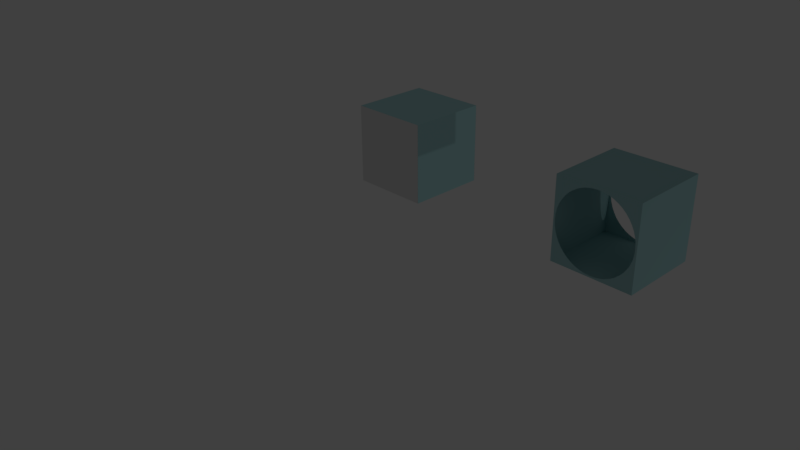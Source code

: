 # Source: untitled.blend  (saved by Blender 2.77.0; exported with 4.5.12 LTS)
import bpy
from mathutils import Matrix  # noqa: F401  (used for matrix-valued properties, if any)

bpy.ops.wm.read_factory_settings(use_empty=True)
scene = bpy.context.scene
scene.name = 'Scene'

# ---- collections
col_collection_1 = bpy.data.collections.new('Collection 1'); scene.collection.children.link(col_collection_1)

# ---- materials (node trees are filled in below, after node groups)
mat_material_004 = bpy.data.materials.new('Material.004')
mat_material_004.alpha_threshold = 0.0
mat_material_004.use_transparent_shadow = False
mat_material_004.diffuse_color = (0.3729, 0.6217, 0.64, 1.0)
mat_material_004.specular_color = (0.5, 0.5, 0.5)
mat_material_004.roughness = 0.5
mat_material_004.specular_intensity = 1.0
mat_material_003 = bpy.data.materials.new('Material.003')
mat_material_003.alpha_threshold = 0.0
mat_material_003.use_transparent_shadow = False
mat_material_003.preview_render_type = 'FLAT'
mat_material_003.roughness = 0.5
mat_material_001 = bpy.data.materials.new('Material.001')
mat_material_001.alpha_threshold = 0.0
mat_material_001.use_transparent_shadow = False
mat_material_001.diffuse_color = (0.466, 0.777, 0.8, 1.0)
mat_material_001.roughness = 0.5
mat_material = bpy.data.materials.new('Material')
mat_material.alpha_threshold = 0.0
mat_material.use_transparent_shadow = False
mat_material.diffuse_color = (0.4661, 0.7771, 0.8, 1.0)
mat_material.roughness = 0.5
mat_material_002 = bpy.data.materials.new('Material.002')
mat_material_002.alpha_threshold = 0.0
mat_material_002.use_transparent_shadow = False
mat_material_002.roughness = 0.5

# ---- material node trees

# ---- world
world_world = bpy.data.worlds.new('World'); scene.world = world_world
world_world.color = (0.05088, 0.05088, 0.05088)
world_world.use_sun_shadow = False
world_world.sun_shadow_jitter_overblur = 0.0
world_world.cycles.sampling_method = 'MANUAL'

# ---- cameras
cam_camera = bpy.data.cameras.new('Camera')
cam_camera.clip_end = 100.0
cam_camera.lens = 35.0
cam_camera.sensor_width = 32.0
cam_camera.sensor_height = 18.0
cam_camera.ortho_scale = 7.314
cam_camera.dof.focus_distance = 0.0
cam_camera.dof.aperture_fstop = 128.0

# ---- lights
light_lamp = bpy.data.lights.new('Lamp', 'POINT')
light_lamp.transmission_factor = 0.0
light_lamp.cutoff_distance = 30.0
light_lamp.energy = 100.0
light_lamp.shadow_buffer_clip_start = 1.001
light_lamp.shadow_soft_size = 0.1
light_lamp.shadow_maximum_resolution = 0.006
light_lamp.use_absolute_resolution = True

# ---- meshes
me_cube_001 = bpy.data.meshes.new('Cube.001')
me_cube_001.from_pydata([(2.5, 0.5, -0.5), (2.5, -0.5, 0.5), (2.5, 0.5, 0.5), (3.5, 0.5, -0.5), (3.0, 0.48, -0.5), (3.5, 0.5, 0.5), (3.5, -0.5, -0.5), (3.0, 0.48, 0.5), (2.5, -0.5, -0.5), (3.5, -0.5, 0.5), (3.0, -0.48, -0.5), (3.065, -0.4756, -0.5), (3.0, -0.48, 0.5), (2.935, -0.4756, 0.5), (3.48, -8e-06, -0.5), (3.476, 0.06511, -0.5), (2.52, -9e-06, -0.5), (2.524, 0.06511, -0.5), (3.463, 0.1276, -0.5), (3.442, 0.1868, -0.5), (2.537, 0.1276, -0.5), (2.558, 0.1868, -0.5), (3.414, 0.2422, -0.5), (3.38, 0.2933, -0.5), (2.586, 0.2422, -0.5), (2.62, 0.2933, -0.5), (3.339, 0.3394, -0.5), (3.293, 0.38, -0.5), (2.661, 0.3394, -0.5), (2.707, 0.38, -0.5), (3.242, 0.4144, -0.5), (3.187, 0.4423, -0.5), (2.758, 0.4144, -0.5), (2.813, 0.4423, -0.5), (3.128, 0.4628, -0.5), (3.065, 0.4756, -0.5), (2.872, 0.4628, -0.5), (2.935, 0.4756, -0.5), (2.52, -1e-06, 0.5), (2.524, 0.06511, 0.5), (3.48, -2e-06, 0.5), (3.476, 0.06511, 0.5), (2.537, 0.1276, 0.5), (2.558, 0.1868, 0.5), (3.463, 0.1276, 0.5), (3.442, 0.1868, 0.5), (2.586, 0.2422, 0.5), (2.62, 0.2933, 0.5), (3.414, 0.2422, 0.5), (3.38, 0.2933, 0.5), (2.661, 0.3394, 0.5), (2.707, 0.38, 0.5), (3.339, 0.3394, 0.5), (3.293, 0.38, 0.5), (2.758, 0.4144, 0.5), (2.813, 0.4423, 0.5), (3.242, 0.4144, 0.5), (3.187, 0.4423, 0.5), (2.872, 0.4628, 0.5), (2.935, 0.4756, 0.5), (3.128, 0.4628, 0.5), (3.065, 0.4756, 0.5), (2.524, -0.06513, -0.5), (2.537, -0.1276, -0.5), (3.476, -0.06512, -0.5), (3.463, -0.1276, -0.5), (2.558, -0.1868, -0.5), (2.586, -0.2422, -0.5), (3.442, -0.1868, -0.5), (3.414, -0.2422, -0.5), (2.62, -0.2933, -0.5), (2.661, -0.3394, -0.5), (3.38, -0.2933, -0.5), (3.339, -0.3394, -0.5), (2.707, -0.38, -0.5), (2.758, -0.4145, -0.5), (3.293, -0.38, -0.5), (3.242, -0.4145, -0.5), (2.813, -0.4423, -0.5), (2.872, -0.4629, -0.5), (3.187, -0.4423, -0.5), (3.128, -0.4629, -0.5), (2.935, -0.4756, -0.5), (3.476, -0.06512, 0.5), (3.463, -0.1276, 0.5), (2.524, -0.06512, 0.5), (2.537, -0.1276, 0.5), (3.442, -0.1868, 0.5), (3.414, -0.2422, 0.5), (2.558, -0.1868, 0.5), (2.586, -0.2422, 0.5), (3.38, -0.2933, 0.5), (3.339, -0.3394, 0.5), (2.62, -0.2933, 0.5), (2.661, -0.3394, 0.5), (3.293, -0.38, 0.5), (3.242, -0.4145, 0.5), (2.707, -0.38, 0.5), (2.758, -0.4145, 0.5), (3.187, -0.4423, 0.5), (3.128, -0.4629, 0.5), (2.813, -0.4423, 0.5), (2.872, -0.4629, 0.5), (3.065, -0.4756, 0.5), (3.38, 0.2933, -0.5), (3.339, 0.3394, -0.5), (2.537, -0.1276, -0.5), (2.558, -0.1868, -0.5), (2.661, 0.3394, -0.5), (2.62, 0.2933, -0.5), (3.187, -0.4423, -0.5), (3.242, -0.4145, -0.5), (3.414, 0.2422, -0.5), (2.524, -0.06513, -0.5), (2.707, 0.38, -0.5), (3.128, -0.4629, -0.5), (3.442, 0.1868, -0.5), (2.52, -9e-06, -0.5), (2.758, 0.4144, -0.5), (3.065, -0.4756, -0.5), (3.463, 0.1276, -0.5), (2.524, 0.06511, -0.5), (2.813, 0.4423, -0.5), (3.0, -0.48, -0.5), (3.476, 0.06511, -0.5), (2.872, 0.4628, -0.5), (2.935, -0.4756, -0.5), (3.48, -8e-06, -0.5), (2.935, 0.4756, -0.5), (2.872, -0.4629, -0.5), (3.476, -0.06512, -0.5), (3.0, 0.48, -0.5), (2.813, -0.4423, -0.5), (3.463, -0.1276, -0.5), (3.065, 0.4756, -0.5), (2.758, -0.4145, -0.5), (3.442, -0.1868, -0.5), (3.128, 0.4628, -0.5), (2.707, -0.38, -0.5), (3.414, -0.2422, -0.5), (3.187, 0.4423, -0.5), (2.661, -0.3394, -0.5), (2.537, 0.1276, -0.5), (3.38, -0.2933, -0.5), (3.242, 0.4144, -0.5), (2.62, -0.2933, -0.5), (2.558, 0.1868, -0.5), (3.339, -0.3394, -0.5), (3.293, 0.38, -0.5), (2.586, -0.2422, -0.5), (2.586, 0.2422, -0.5), (3.293, -0.38, -0.5)], [(21, 146), (15, 124), (33, 122), (71, 141), (4, 131), (62, 113), (72, 143), (78, 132), (107, 66), (65, 133), (63, 106), (23, 104), (19, 116), (31, 140), (14, 127), (10, 123), (34, 137), (109, 25), (27, 148), (20, 142), (73, 147), (68, 136), (17, 121), (24, 150), (37, 128), (75, 135), (64, 130), (32, 118), (111, 77), (70, 145), (35, 134), (69, 139), (28, 108), (29, 114), (22, 112), (11, 119), (18, 120), (36, 125), (81, 115), (30, 144), (74, 138), (79, 129), (82, 126), (80, 110), (105, 26), (67, 149), (76, 151), (16, 117)], [(0, 1, 2), (0, 3, 4), (5, 6, 3), (5, 2, 7), (8, 9, 1), (3, 2, 5), (10, 11, 6), (12, 13, 1), (0, 8, 1), (3, 6, 14), (3, 14, 15), (16, 8, 0), (17, 16, 0), (3, 15, 18), (3, 18, 19), (20, 17, 0), (21, 20, 0), (3, 19, 22), (3, 22, 23), (24, 21, 0), (25, 24, 0), (3, 23, 26), (3, 26, 27), (28, 25, 0), (29, 28, 0), (3, 27, 30), (3, 30, 31), (32, 29, 0), (33, 32, 0), (3, 31, 34), (3, 34, 35), (36, 33, 0), (37, 36, 0), (3, 35, 4), (4, 37, 0), (5, 9, 6), (2, 1, 38), (2, 38, 39), (40, 9, 5), (41, 40, 5), (2, 39, 42), (2, 42, 43), (44, 41, 5), (45, 44, 5), (2, 43, 46), (2, 46, 47), (48, 45, 5), (49, 48, 5), (2, 47, 50), (2, 50, 51), (52, 49, 5), (53, 52, 5), (2, 51, 54), (2, 54, 55), (56, 53, 5), (57, 56, 5), (2, 55, 58), (2, 58, 59), (60, 57, 5), (61, 60, 5), (2, 59, 7), (7, 61, 5), (8, 6, 9), (3, 0, 2), (8, 16, 62), (8, 62, 63), (64, 14, 6), (65, 64, 6), (8, 63, 66), (8, 66, 67), (68, 65, 6), (69, 68, 6), (8, 67, 70), (8, 70, 71), (72, 69, 6), (73, 72, 6), (8, 71, 74), (8, 74, 75), (76, 73, 6), (77, 76, 6), (8, 75, 78), (8, 78, 79), (80, 77, 6), (81, 80, 6), (8, 79, 82), (8, 82, 10), (11, 81, 6), (6, 8, 10), (9, 40, 83), (9, 83, 84), (85, 38, 1), (86, 85, 1), (9, 84, 87), (9, 87, 88), (89, 86, 1), (90, 89, 1), (9, 88, 91), (9, 91, 92), (93, 90, 1), (94, 93, 1), (9, 92, 95), (9, 95, 96), (97, 94, 1), (98, 97, 1), (9, 96, 99), (9, 99, 100), (101, 98, 1), (102, 101, 1), (9, 100, 103), (9, 103, 12), (13, 102, 1), (1, 9, 12)])
me_cube_001.polygons.foreach_set('use_smooth', [True] * 112)
_k = set([(0, 2), (0, 3), (0, 8), (1, 2), (1, 8), (1, 9), (2, 5), (3, 5), (3, 6), (5, 9), (6, 8), (6, 9)])
me_cube_001.attributes.new('sharp_edge', 'BOOLEAN', 'EDGE').data.foreach_set('value', [ (min(e.vertices), max(e.vertices)) in _k for e in me_cube_001.edges])
me_cube_001.materials.append(mat_material_004)
me_cube_001.use_remesh_preserve_volume = False
me_cube_001.use_remesh_preserve_attributes = False
me_cube_001.use_mirror_vertex_groups = False
me_cube_001.update()
me_cube_001.normals_split_custom_set([tuple(v) for v in zip(*[iter([-1.0, 0.0, 0.0, -1.0, 0.0, 0.0, -1.0, 0.0, 0.0, 0.0, 0.0, -1.0, -2.395e-08, 0.0, -1.0, 0.0, 0.0, -1.0, 1.0, 0.0, 0.0, 1.0, 0.0, 0.0, 1.0, 0.0, 0.0, -5.767e-08, 0.0, 1.0, 1.398e-07, 0.0, 1.0, 0.0, 0.0, 1.0, 0.0, -1.0, 0.0, 0.0, -1.0, 0.0, 0.0, -1.0, 0.0, 0.0, 1.0, 0.0, 0.0, 1.0, 0.0, 0.0, 1.0, 0.0, 0.0, 0.0, -1.0, 0.0, 0.0, -1.0, -1.907e-07, 0.0, -1.0, 0.0, 0.0, 1.0, 0.0, 0.0, 1.0, -2.2e-07, 0.0, 1.0, -1.0, 0.0, 0.0, -1.0, 0.0, 0.0, -1.0, 0.0, 0.0, -2.395e-08, 0.0, -1.0, -1.907e-07, 0.0, -1.0, -1.395e-07, 0.0, -1.0, -2.395e-08, 0.0, -1.0, -1.395e-07, 0.0, -1.0, 3.931e-06, 0.0, -1.0, 0.0, 0.0, -1.0, -3.713e-08, 0.0, -1.0, 0.0, 0.0, -1.0, 0.0, 0.0, -1.0, 0.0, 0.0, -1.0, 0.0, 0.0, -1.0, -2.395e-08, 0.0, -1.0, 3.931e-06, 0.0, -1.0, 2.001e-07, 0.0, -1.0, -2.395e-08, 0.0, -1.0, 2.001e-07, 0.0, -1.0, 1.212e-06, 0.0, -1.0, 0.0, 0.0, -1.0, 0.0, 0.0, -1.0, 0.0, 0.0, -1.0, 0.0, 0.0, -1.0, 0.0, 0.0, -1.0, 0.0, 0.0, -1.0, -2.395e-08, 0.0, -1.0, 1.212e-06, 0.0, -1.0, -3.143e-07, 0.0, -1.0, -2.395e-08, 0.0, -1.0, -3.143e-07, 0.0, -1.0, -6.95e-07, 0.0, -1.0, 0.0, 0.0, -1.0, 0.0, 0.0, -1.0, 0.0, 0.0, -1.0, 0.0, 0.0, -1.0, 0.0, 0.0, -1.0, 0.0, 0.0, -1.0, -2.395e-08, 0.0, -1.0, -6.95e-07, 0.0, -1.0, 0.0, 0.0, -1.0, -2.395e-08, 0.0, -1.0, 0.0, 0.0, -1.0, 0.0, 0.0, -1.0, 0.0, 0.0, -1.0, 0.0, 0.0, -1.0, 0.0, 0.0, -1.0, 0.0, 0.0, -1.0, 0.0, 0.0, -1.0, 0.0, 0.0, -1.0, -2.395e-08, 0.0, -1.0, 0.0, 0.0, -1.0, 0.0, 0.0, -1.0, -2.395e-08, 0.0, -1.0, 0.0, 0.0, -1.0, 0.0, 0.0, -1.0, 0.0, 0.0, -1.0, 0.0, 0.0, -1.0, 0.0, 0.0, -1.0, 0.0, 0.0, -1.0, 0.0, 0.0, -1.0, 0.0, 0.0, -1.0, -2.395e-08, 0.0, -1.0, 0.0, 0.0, -1.0, 0.0, 0.0, -1.0, -2.395e-08, 0.0, -1.0, 0.0, 0.0, -1.0, 0.0, 0.0, -1.0, 0.0, 0.0, -1.0, 0.0, 0.0, -1.0, 0.0, 0.0, -1.0, 0.0, 0.0, -1.0, 0.0, 0.0, -1.0, 0.0, 0.0, -1.0, -2.395e-08, 0.0, -1.0, 0.0, 0.0, -1.0, 0.0, 0.0, -1.0, 0.0, 0.0, -1.0, 0.0, 0.0, -1.0, 0.0, 0.0, -1.0, 1.0, 0.0, 0.0, 1.0, 0.0, 0.0, 1.0, 0.0, 0.0, 1.398e-07, 0.0, 1.0, -2.2e-07, 0.0, 1.0, 6.977e-08, 0.0, 1.0, 1.398e-07, 0.0, 1.0, 6.977e-08, 0.0, 1.0, 1.886e-06, 0.0, 1.0, -4.185e-07, 0.0, 1.0, -4.505e-08, 0.0, 1.0, -5.767e-08, 0.0, 1.0, -1.54e-05, 0.0, 1.0, -4.185e-07, 0.0, 1.0, -5.767e-08, 0.0, 1.0, 1.398e-07, 0.0, 1.0, 1.886e-06, 0.0, 1.0, -9.135e-07, 0.0, 1.0, 1.398e-07, 0.0, 1.0, -9.135e-07, 0.0, 1.0, 0.0, 0.0, 1.0, 3.654e-06, 0.0, 1.0, -1.54e-05, 0.0, 1.0, -5.767e-08, 0.0, 1.0, 0.0, 0.0, 1.0, 3.654e-06, 0.0, 1.0, -5.767e-08, 0.0, 1.0, 1.398e-07, 0.0, 1.0, 0.0, 0.0, 1.0, 3.143e-07, 0.0, 1.0, 1.398e-07, 0.0, 1.0, 3.143e-07, 0.0, 1.0, 6.95e-07, 0.0, 1.0, 0.0, 0.0, 1.0, 0.0, 0.0, 1.0, -5.767e-08, 0.0, 1.0, 0.0, 0.0, 1.0, 0.0, 0.0, 1.0, -5.767e-08, 0.0, 1.0, 1.398e-07, 0.0, 1.0, 6.95e-07, 0.0, 1.0, 0.0, 0.0, 1.0, 1.398e-07, 0.0, 1.0, 0.0, 0.0, 1.0, 0.0, 0.0, 1.0, 0.0, 0.0, 1.0, 0.0, 0.0, 1.0, -5.767e-08, 0.0, 1.0, 0.0, 0.0, 1.0, 0.0, 0.0, 1.0, -5.767e-08, 0.0, 1.0, 1.398e-07, 0.0, 1.0, 0.0, 0.0, 1.0, 0.0, 0.0, 1.0, 1.398e-07, 0.0, 1.0, 0.0, 0.0, 1.0, 0.0, 0.0, 1.0, 0.0, 0.0, 1.0, 0.0, 0.0, 1.0, -5.767e-08, 0.0, 1.0, 0.0, 0.0, 1.0, 0.0, 0.0, 1.0, -5.767e-08, 0.0, 1.0, 1.398e-07, 0.0, 1.0, 0.0, 0.0, 1.0, 0.0, 0.0, 1.0, 1.398e-07, 0.0, 1.0, 0.0, 0.0, 1.0, 0.0, 0.0, 1.0, 0.0, 0.0, 1.0, 0.0, 0.0, 1.0, -5.767e-08, 0.0, 1.0, 0.0, 0.0, 1.0, 0.0, 0.0, 1.0, -5.767e-08, 0.0, 1.0, 1.398e-07, 0.0, 1.0, 0.0, 0.0, 1.0, 0.0, 0.0, 1.0, 0.0, 0.0, 1.0, 0.0, 0.0, 1.0, -5.767e-08, 0.0, 1.0, 0.0, -1.0, 0.0, 0.0, -1.0, 0.0, 0.0, -1.0, 0.0, 0.0, 1.0, 0.0, 0.0, 1.0, 0.0, 0.0, 1.0, 0.0, -3.713e-08, 0.0, -1.0, 0.0, 0.0, -1.0, 0.0, 0.0, -1.0, -3.713e-08, 0.0, -1.0, 0.0, 0.0, -1.0, 0.0, 0.0, -1.0, -7.53e-06, 0.0, -1.0, -1.395e-07, 0.0, -1.0, -1.907e-07, 0.0, -1.0, 3.654e-06, 0.0, -1.0, -7.53e-06, 0.0, -1.0, -1.907e-07, 0.0, -1.0, -3.713e-08, 0.0, -1.0, 0.0, 0.0, -1.0, 2.475e-07, 0.0, -1.0, -3.713e-08, 0.0, -1.0, 2.475e-07, 0.0, -1.0, 5.867e-07, 0.0, -1.0, -4.95e-07, 0.0, -1.0, 3.654e-06, 0.0, -1.0, -1.907e-07, 0.0, -1.0, -1.802e-06, 0.0, -1.0, -4.95e-07, 0.0, -1.0, -1.907e-07, 0.0, -1.0, -3.713e-08, 0.0, -1.0, 5.867e-07, 0.0, -1.0, -6.95e-07, 0.0, -1.0, -3.713e-08, 0.0, -1.0, -6.95e-07, 0.0, -1.0, 0.0, 0.0, -1.0, 0.0, 0.0, -1.0, -1.802e-06, 0.0, -1.0, -1.907e-07, 0.0, -1.0, 0.0, 0.0, -1.0, 0.0, 0.0, -1.0, -1.907e-07, 0.0, -1.0, -3.713e-08, 0.0, -1.0, 0.0, 0.0, -1.0, 0.0, 0.0, -1.0, -3.713e-08, 0.0, -1.0, 0.0, 0.0, -1.0, 0.0, 0.0, -1.0, 0.0, 0.0, -1.0, 0.0, 0.0, -1.0, -1.907e-07, 0.0, -1.0, 0.0, 0.0, -1.0, 0.0, 0.0, -1.0, -1.907e-07, 0.0, -1.0, -3.713e-08, 0.0, -1.0, 0.0, 0.0, -1.0, 0.0, 0.0, -1.0, -3.713e-08, 0.0, -1.0, 0.0, 0.0, -1.0, 0.0, 0.0, -1.0, 0.0, 0.0, -1.0, 0.0, 0.0, -1.0, -1.907e-07, 0.0, -1.0, 0.0, 0.0, -1.0, 0.0, 0.0, -1.0, -1.907e-07, 0.0, -1.0, -3.713e-08, 0.0, -1.0, 0.0, 0.0, -1.0, 0.0, 0.0, -1.0, -3.713e-08, 0.0, -1.0, 0.0, 0.0, -1.0, 0.0, 0.0, -1.0, 0.0, 0.0, -1.0, 0.0, 0.0, -1.0, -1.907e-07, 0.0, -1.0, -1.907e-07, 0.0, -1.0, -3.713e-08, 0.0, -1.0, 0.0, 0.0, -1.0, -4.505e-08, 0.0, 1.0, -4.185e-07, 0.0, 1.0, 3.763e-06, 0.0, 1.0, -4.505e-08, 0.0, 1.0, 3.763e-06, 0.0, 1.0, -1.627e-06, 0.0, 1.0, 0.0, 0.0, 1.0, 6.977e-08, 0.0, 1.0, -2.2e-07, 0.0, 1.0, 0.0, 0.0, 1.0, 0.0, 0.0, 1.0, -2.2e-07, 0.0, 1.0, -4.505e-08, 0.0, 1.0, -1.627e-06, 0.0, 1.0, 9.643e-07, 0.0, 1.0, -4.505e-08, 0.0, 1.0, 9.643e-07, 0.0, 1.0, -9.009e-07, 0.0, 1.0, -4.95e-07, 0.0, 1.0, 0.0, 0.0, 1.0, -2.2e-07, 0.0, 1.0, -1.802e-06, 0.0, 1.0, -4.95e-07, 0.0, 1.0, -2.2e-07, 0.0, 1.0, -4.505e-08, 0.0, 1.0, -9.009e-07, 0.0, 1.0, 0.0, 0.0, 1.0, -4.505e-08, 0.0, 1.0, 0.0, 0.0, 1.0, 0.0, 0.0, 1.0, 0.0, 0.0, 1.0, -1.802e-06, 0.0, 1.0, -2.2e-07, 0.0, 1.0, 0.0, 0.0, 1.0, 0.0, 0.0, 1.0, -2.2e-07, 0.0, 1.0, -4.505e-08, 0.0, 1.0, 0.0, 0.0, 1.0, 0.0, 0.0, 1.0, -4.505e-08, 0.0, 1.0, 0.0, 0.0, 1.0, 0.0, 0.0, 1.0, 0.0, 0.0, 1.0, 0.0, 0.0, 1.0, -2.2e-07, 0.0, 1.0, 0.0, 0.0, 1.0, 0.0, 0.0, 1.0, -2.2e-07, 0.0, 1.0, -4.505e-08, 0.0, 1.0, 0.0, 0.0, 1.0, 0.0, 0.0, 1.0, -4.505e-08, 0.0, 1.0, 0.0, 0.0, 1.0, 0.0, 0.0, 1.0, 0.0, 0.0, 1.0, 0.0, 0.0, 1.0, -2.2e-07, 0.0, 1.0, 0.0, 0.0, 1.0, 0.0, 0.0, 1.0, -2.2e-07, 0.0, 1.0, -4.505e-08, 0.0, 1.0, 0.0, 0.0, 1.0, 0.0, 0.0, 1.0, -4.505e-08, 0.0, 1.0, 0.0, 0.0, 1.0, 0.0, 0.0, 1.0, 0.0, 0.0, 1.0, 0.0, 0.0, 1.0, -2.2e-07, 0.0, 1.0, -2.2e-07, 0.0, 1.0, -4.505e-08, 0.0, 1.0, 0.0, 0.0, 1.0])] * 3)])
me_plane = bpy.data.meshes.new('Plane')
me_plane.from_pydata([(-1.0, -1.0, 0.0), (1.0, -1.0, 0.0), (-1.0, 1.0, 0.0), (1.0, 1.0, 0.0)], [], [(0, 1, 3, 2)])
_uv = me_plane.uv_layers.new(name='UVMap')
_uv.uv.foreach_set('vector', [0.0001, 9.998e-05, 0.9999, 9.998e-05, 0.9999, 0.9999, 9.998e-05, 0.9999])
me_plane.materials.append(mat_material_003)
me_plane.use_remesh_preserve_volume = False
me_plane.use_remesh_preserve_attributes = False
me_plane.use_mirror_vertex_groups = False
me_plane.update()
me_cylinder_001 = bpy.data.meshes.new('Cylinder.001')
me_cylinder_001.from_pydata([(0.0, 1.0, -1.0), (0.0, 1.0, 1.0), (0.1951, 0.9808, -1.0), (0.1951, 0.9808, 1.0), (0.3827, 0.9239, -1.0), (0.3827, 0.9239, 1.0), (0.5556, 0.8315, -1.0), (0.5556, 0.8315, 1.0), (0.7071, 0.7071, -1.0), (0.7071, 0.7071, 1.0), (0.8315, 0.5556, -1.0), (0.8315, 0.5556, 1.0), (0.9239, 0.3827, -1.0), (0.9239, 0.3827, 1.0), (0.9808, 0.1951, -1.0), (0.9808, 0.1951, 1.0), (1.0, 7.55e-08, -1.0), (1.0, 7.55e-08, 1.0), (0.9808, -0.1951, -1.0), (0.9808, -0.1951, 1.0), (0.9239, -0.3827, -1.0), (0.9239, -0.3827, 1.0), (0.8315, -0.5556, -1.0), (0.8315, -0.5556, 1.0), (0.7071, -0.7071, -1.0), (0.7071, -0.7071, 1.0), (0.5556, -0.8315, -1.0), (0.5556, -0.8315, 1.0), (0.3827, -0.9239, -1.0), (0.3827, -0.9239, 1.0), (0.1951, -0.9808, -1.0), (0.1951, -0.9808, 1.0), (-3.258e-07, -1.0, -1.0), (-3.258e-07, -1.0, 1.0), (-0.1951, -0.9808, -1.0), (-0.1951, -0.9808, 1.0), (-0.3827, -0.9239, -1.0), (-0.3827, -0.9239, 1.0), (-0.5556, -0.8315, -1.0), (-0.5556, -0.8315, 1.0), (-0.7071, -0.7071, -1.0), (-0.7071, -0.7071, 1.0), (-0.8315, -0.5556, -1.0), (-0.8315, -0.5556, 1.0), (-0.9239, -0.3827, -1.0), (-0.9239, -0.3827, 1.0), (-0.9808, -0.1951, -1.0), (-0.9808, -0.1951, 1.0), (-1.0, 9.656e-07, -1.0), (-1.0, 9.656e-07, 1.0), (-0.9808, 0.1951, -1.0), (-0.9808, 0.1951, 1.0), (-0.9239, 0.3827, -1.0), (-0.9239, 0.3827, 1.0), (-0.8315, 0.5556, -1.0), (-0.8315, 0.5556, 1.0), (-0.7071, 0.7071, -1.0), (-0.7071, 0.7071, 1.0), (-0.5556, 0.8315, -1.0), (-0.5556, 0.8315, 1.0), (-0.3827, 0.9239, -1.0), (-0.3827, 0.9239, 1.0), (-0.1951, 0.9808, -1.0), (-0.1951, 0.9808, 1.0)], [], [(0, 1, 3, 2), (2, 3, 5, 4), (4, 5, 7, 6), (6, 7, 9, 8), (8, 9, 11, 10), (10, 11, 13, 12), (12, 13, 15, 14), (14, 15, 17, 16), (16, 17, 19, 18), (18, 19, 21, 20), (20, 21, 23, 22), (22, 23, 25, 24), (24, 25, 27, 26), (26, 27, 29, 28), (28, 29, 31, 30), (30, 31, 33, 32), (32, 33, 35, 34), (34, 35, 37, 36), (36, 37, 39, 38), (38, 39, 41, 40), (40, 41, 43, 42), (42, 43, 45, 44), (44, 45, 47, 46), (46, 47, 49, 48), (48, 49, 51, 50), (50, 51, 53, 52), (52, 53, 55, 54), (54, 55, 57, 56), (56, 57, 59, 58), (58, 59, 61, 60), (3, 1, 63, 61, 59, 57, 55, 53, 51, 49, 47, 45, 43, 41, 39, 37, 35, 33, 31, 29, 27, 25, 23, 21, 19, 17, 15, 13, 11, 9, 7, 5), (60, 61, 63, 62), (62, 63, 1, 0), (0, 2, 4, 6, 8, 10, 12, 14, 16, 18, 20, 22, 24, 26, 28, 30, 32, 34, 36, 38, 40, 42, 44, 46, 48, 50, 52, 54, 56, 58, 60, 62)])
_uv = me_cylinder_001.uv_layers.new(name='UVMap')
_uv.uv.foreach_set('vector', [0.0, 0.0, 1.0, 0.0, 1.0, 1.0, 0.0, 1.0, 0.0, 0.0, 1.0, 0.0, 1.0, 1.0, 0.0, 1.0, 0.0, 0.0, 1.0, 0.0, 1.0, 1.0, 0.0, 1.0, 0.0, 0.0, 1.0, 0.0, 1.0, 1.0, 0.0, 1.0, 0.0, 0.0, 1.0, 0.0, 1.0, 1.0, 0.0, 1.0, 0.0, 0.0, 1.0, 0.0, 1.0, 1.0, 0.0, 1.0, 0.0, 0.0, 1.0, 0.0, 1.0, 1.0, 0.0, 1.0, 0.0, 0.0, 1.0, 0.0, 1.0, 1.0, 0.0, 1.0, 0.0, 0.0, 1.0, 0.0, 1.0, 1.0, 0.0, 1.0, 0.0, 0.0, 1.0, 0.0, 1.0, 1.0, 0.0, 1.0, 0.0, 0.0, 1.0, 0.0, 1.0, 1.0, 0.0, 1.0, 0.0, 0.0, 1.0, 0.0, 1.0, 1.0, 0.0, 1.0, 0.0, 0.0, 1.0, 0.0, 1.0, 1.0, 0.0, 1.0, 0.0, 0.0, 1.0, 0.0, 1.0, 1.0, 0.0, 1.0, 0.0, 0.0, 1.0, 0.0, 1.0, 1.0, 0.0, 1.0, 0.0, 0.0, 1.0, 0.0, 1.0, 1.0, 0.0, 1.0, 0.0, 0.0, 1.0, 0.0, 1.0, 1.0, 0.0, 1.0, 0.0, 0.0, 1.0, 0.0, 1.0, 1.0, 0.0, 1.0, 0.0, 0.0, 1.0, 0.0, 1.0, 1.0, 0.0, 1.0, 0.0, 0.0, 1.0, 0.0, 1.0, 1.0, 0.0, 1.0, 0.0, 0.0, 1.0, 0.0, 1.0, 1.0, 0.0, 1.0, 0.0, 0.0, 1.0, 0.0, 1.0, 1.0, 0.0, 1.0, 0.0, 0.0, 1.0, 0.0, 1.0, 1.0, 0.0, 1.0, 0.0, 0.0, 1.0, 0.0, 1.0, 1.0, 0.0, 1.0, 0.0, 0.0, 1.0, 0.0, 1.0, 1.0, 0.0, 1.0, 0.0, 0.0, 1.0, 0.0, 1.0, 1.0, 0.0, 1.0, 0.0, 0.0, 1.0, 0.0, 1.0, 1.0, 0.0, 1.0, 0.0, 0.0, 1.0, 0.0, 1.0, 1.0, 0.0, 1.0, 0.0, 0.0, 1.0, 0.0, 1.0, 1.0, 0.0, 1.0, 0.0, 0.0, 1.0, 0.0, 1.0, 1.0, 0.0, 1.0, 0.5, 1.0, 0.5975, 0.9904, 0.6913, 0.9619, 0.7778, 0.9157, 0.8536, 0.8536, 0.9157, 0.7778, 0.9619, 0.6913, 0.9904, 0.5975, 1.0, 0.5, 0.9904, 0.4025, 0.9619, 0.3087, 0.9157, 0.2222, 0.8536, 0.1464, 0.7778, 0.08427, 0.6913, 0.03806, 0.5975, 0.009607, 0.5, 0.0, 0.4025, 0.009607, 0.3087, 0.03806, 0.2222, 0.08427, 0.1464, 0.1464, 0.08426, 0.2222, 0.03806, 0.3087, 0.009607, 0.4025, 0.0, 0.5, 0.009607, 0.5975, 0.03806, 0.6913, 0.08427, 0.7778, 0.1464, 0.8536, 0.2222, 0.9157, 0.3087, 0.9619, 0.4025, 0.9904, 0.0, 0.0, 1.0, 0.0, 1.0, 1.0, 0.0, 1.0, 0.0, 0.0, 1.0, 0.0, 1.0, 1.0, 0.0, 1.0, 0.5, 1.0, 0.5975, 0.9904, 0.6913, 0.9619, 0.7778, 0.9157, 0.8536, 0.8536, 0.9157, 0.7778, 0.9619, 0.6913, 0.9904, 0.5975, 1.0, 0.5, 0.9904, 0.4025, 0.9619, 0.3087, 0.9157, 0.2222, 0.8536, 0.1464, 0.7778, 0.08427, 0.6913, 0.03806, 0.5975, 0.009607, 0.5, 0.0, 0.4025, 0.009607, 0.3087, 0.03806, 0.2222, 0.08427, 0.1464, 0.1464, 0.08426, 0.2222, 0.03806, 0.3087, 0.009607, 0.4025, 0.0, 0.5, 0.009607, 0.5975, 0.03806, 0.6913, 0.08427, 0.7778, 0.1464, 0.8536, 0.2222, 0.9157, 0.3087, 0.9619, 0.4025, 0.9904])
me_cylinder_001.materials.append(mat_material_001)
me_cylinder_001.use_remesh_preserve_volume = False
me_cylinder_001.use_remesh_preserve_attributes = False
me_cylinder_001.use_mirror_vertex_groups = False
me_cylinder_001.update()
me_cube = bpy.data.meshes.new('Cube')
me_cube.from_pydata([(-1.0, -1.0, -1.0), (-1.0, -1.0, 1.0), (-1.0, 1.0, -1.0), (-1.0, 1.0, 1.0), (1.0, -1.0, -1.0), (1.0, -1.0, 1.0), (1.0, 1.0, -1.0), (1.0, 1.0, 1.0), (1.0, 8.643e-06, -1.0), (1.0, 1.0, -7.153e-07), (1.0, -1.0, -8.583e-06), (1.0, -1.669e-06, 1.0), (1.0, -0.9909, 0.1357), (1.0, -0.9643, 0.2658), (1.0, -0.9214, 0.3892), (1.0, -0.8634, 0.5046), (1.0, -0.7916, 0.611), (1.0, -0.707, 0.707), (1.0, -0.611, 0.7916), (1.0, -0.5046, 0.8634), (1.0, -0.3892, 0.9214), (1.0, -0.2658, 0.9643), (1.0, -0.1357, 0.9909), (1.0, 0.1357, 0.9909), (1.0, 0.2658, 0.9643), (1.0, 0.3892, 0.9214), (1.0, 0.5046, 0.8634), (1.0, 0.611, 0.7916), (1.0, 0.707, 0.707), (1.0, 0.7916, 0.611), (1.0, 0.8634, 0.5046), (1.0, 0.9214, 0.3892), (1.0, 0.9643, 0.2658), (1.0, 0.9909, 0.1357), (1.0, 0.9909, -0.1357), (1.0, 0.9643, -0.2658), (1.0, 0.9214, -0.3892), (1.0, 0.8634, -0.5047), (1.0, 0.7916, -0.611), (1.0, 0.707, -0.7071), (1.0, 0.611, -0.7916), (1.0, 0.5046, -0.8634), (1.0, 0.3892, -0.9214), (1.0, 0.2658, -0.9643), (1.0, 0.1357, -0.9909), (1.0, -0.1357, -0.9909), (1.0, -0.2658, -0.9643), (1.0, -0.3892, -0.9214), (1.0, -0.5046, -0.8634), (1.0, -0.611, -0.7916), (1.0, -0.707, -0.7071), (1.0, -0.7916, -0.611), (1.0, -0.8634, -0.5047), (1.0, -0.9214, -0.3892), (1.0, -0.9643, -0.2658), (1.0, -0.9909, -0.1357), (1.195, 0.9808, 1.788e-07), (1.383, 0.9239, 1.788e-07), (1.556, 0.8315, 1.788e-07), (1.707, 0.7071, 1.788e-07), (1.831, 0.5556, 1.788e-07), (1.924, 0.3827, 1.788e-07), (1.981, 0.1951, 1.788e-07), (2.0, 6.557e-07, 1.788e-07), (1.981, -0.1951, 1.788e-07), (1.893, -0.4449, 0.05326), (1.801, -0.6178, 0.05326), (1.707, -0.7071, 1.788e-07), (1.556, -0.8315, 1.788e-07), (1.383, -0.9239, 1.788e-07), (1.195, -0.9808, 1.788e-07), (1.0, -1.0, 1.788e-07), (0.8049, -0.9808, 1.788e-07), (0.6173, -0.9239, 1.788e-07), (0.4444, -0.8315, 1.788e-07), (0.2929, -0.7071, 1.788e-07), (0.1685, -0.5556, 1.788e-07), (0.07614, -0.3827, 1.788e-07), (0.01923, -0.1951, 1.788e-07), (0.07614, 0.3827, 1.788e-07), (0.1685, 0.5556, 1.788e-07), (0.2929, 0.7071, 1.788e-07), (0.4444, 0.8315, 1.788e-07), (0.6173, 0.9239, 1.788e-07), (0.8049, 0.9808, 1.788e-07), (1.0, 1.0, 1.788e-07), (-1.0, 2.146e-06, -1.0), (-1.0, 1.0, -2.384e-07), (-1.0, -1.49e-06, 1.0), (-1.0, -1.0, 5.96e-07), (-1.0, -0.9909, 0.1357), (-1.0, -0.9643, 0.2658), (-1.0, -0.9214, 0.3892), (-1.0, -0.8634, 0.5046), (-1.0, -0.7916, 0.611), (-1.0, -0.707, 0.707), (-1.0, -0.611, 0.7916), (-1.0, -0.5046, 0.8634), (-1.0, -0.3892, 0.9214), (-1.0, -0.2658, 0.9643), (-1.0, -0.1357, 0.9909), (-1.0, 0.1357, 0.9909), (-1.0, 0.2658, 0.9643), (-1.0, 0.3892, 0.9214), (-1.0, 0.5046, 0.8634), (-1.0, 0.611, 0.7916), (-1.0, 0.707, 0.707), (-1.0, 0.7916, 0.611), (-1.0, 0.8634, 0.5046), (-1.0, 0.9214, 0.3892), (-1.0, 0.9643, 0.2658), (-1.0, 0.9909, 0.1356), (-1.0, 0.9909, -0.1357), (-1.0, 0.9643, -0.2658), (-1.0, 0.9214, -0.3892), (-1.0, 0.8634, -0.5047), (-1.0, 0.7916, -0.611), (-1.0, 0.7071, -0.7071), (-1.0, 0.611, -0.7916), (-1.0, 0.5047, -0.8635), (-1.0, 0.3892, -0.9214), (-1.0, 0.2658, -0.9643), (-1.0, 0.1357, -0.9909), (-1.0, -0.1357, -0.9909), (-1.0, -0.2658, -0.9643), (-1.0, -0.3892, -0.9214), (-1.0, -0.5046, -0.8634), (-1.0, -0.611, -0.7916), (-1.0, -0.707, -0.7071), (-1.0, -0.7916, -0.611), (-1.0, -0.8634, -0.5047), (-1.0, -0.9214, -0.3892), (-1.0, -0.9643, -0.2658), (-1.0, -0.9909, -0.1357)], [], [(1, 88, 100, 99, 98, 97, 96, 95, 94, 93, 92, 91, 90, 89), (3, 7, 9, 6, 2, 87), (7, 11, 23, 24, 25, 26, 27, 28, 29, 30, 31, 32, 33, 9), (5, 1, 89, 0, 4, 10), (0, 86, 2, 6, 8, 4), (5, 11, 7, 3, 88, 1), (9, 34, 35, 36, 37, 38, 39, 40, 41, 42, 43, 44, 8, 6), (11, 5, 10, 12, 13, 14, 15, 16, 17, 18, 19, 20, 21, 22), (8, 45, 46, 47, 48, 49, 50, 51, 52, 53, 54, 55, 10, 4), (88, 3, 87, 111, 110, 109, 108, 107, 106, 105, 104, 103, 102, 101), (89, 133, 132, 131, 130, 129, 128, 127, 126, 125, 124, 123, 86, 0), (86, 122, 121, 120, 119, 118, 117, 116, 115, 114, 113, 112, 87, 2)])
_uv = me_cube.uv_layers.new(name='UVMap')
_uv.uv.foreach_set('vector', [2.98e-08, 0.25, 0.5, 0.25, 0.4322, 0.2454, 0.3671, 0.2321, 0.3054, 0.2107, 0.2477, 0.1817, 0.1945, 0.1458, 0.1465, 0.1035, 0.1042, 0.0555, 0.06828, 0.002323, 0.0393, -0.05542, 0.01787, -0.1171, 0.004566, -0.1822, 2.98e-08, -0.25, 2.98e-08, 0.25, 1.0, 0.25, 1.0, -0.25, 1.0, -0.75, 2.98e-08, -0.75, 2.98e-08, -0.25, 0.0, 0.25, -0.5, 0.25, -0.4322, 0.2454, -0.3671, 0.2321, -0.3054, 0.2107, -0.2477, 0.1817, -0.1945, 0.1458, -0.1465, 0.1035, -0.1042, 0.0555, -0.06828, 0.002321, -0.0393, -0.05541, -0.01787, -0.1171, -0.004565, -0.1822, 0.0, -0.25, 1.0, 0.25, 2.98e-08, 0.25, 2.98e-08, -0.25, 2.98e-08, -0.75, 1.0, -0.75, 1.0, -0.25, 2.98e-08, 2.98e-08, 2.98e-08, 0.5, 2.98e-08, 1.0, 1.0, 1.0, 1.0, 0.5, 1.0, 2.98e-08, 1.0, 2.98e-08, 1.0, 0.5, 1.0, 1.0, 2.98e-08, 1.0, 2.98e-08, 0.5, 2.98e-08, 2.98e-08, 0.0, 0.75, -0.004565, 0.6822, -0.01787, 0.6171, -0.0393, 0.5554, -0.06828, 0.4977, -0.1042, 0.4445, -0.1465, 0.3965, -0.1945, 0.3542, -0.2477, 0.3183, -0.3054, 0.2893, -0.3671, 0.2679, -0.4322, 0.2546, -0.5, 0.25, 0.0, 0.25, 0.5, 0.25, 2.98e-08, 0.25, 2.98e-08, -0.25, 0.004566, -0.1822, 0.01787, -0.1171, 0.0393, -0.05541, 0.06828, 0.002322, 0.1042, 0.0555, 0.1465, 0.1035, 0.1945, 0.1458, 0.2477, 0.1817, 0.3054, 0.2107, 0.3671, 0.2321, 0.4322, 0.2454, 0.5, 0.25, 0.4322, 0.2546, 0.3671, 0.2679, 0.3054, 0.2893, 0.2477, 0.3183, 0.1945, 0.3542, 0.1465, 0.3965, 0.1042, 0.4445, 0.06828, 0.4977, 0.0393, 0.5554, 0.01787, 0.6171, 0.004567, 0.6822, 2.98e-08, 0.75, 2.98e-08, 0.25, 0.5, 0.25, 1.0, 0.25, 1.0, -0.25, 0.9954, -0.1822, 0.9821, -0.1171, 0.9607, -0.05542, 0.9317, 0.002321, 0.8958, 0.0555, 0.8535, 0.1035, 0.8055, 0.1458, 0.7523, 0.1817, 0.6946, 0.2107, 0.6329, 0.2321, 0.5678, 0.2454, 2.98e-08, 0.75, 0.004565, 0.6822, 0.01786, 0.6171, 0.0393, 0.5554, 0.06828, 0.4977, 0.1042, 0.4445, 0.1465, 0.3965, 0.1945, 0.3542, 0.2477, 0.3183, 0.3054, 0.2893, 0.3671, 0.2679, 0.4322, 0.2546, 0.5, 0.25, 2.98e-08, 0.25, 0.5, 0.25, 0.5678, 0.2546, 0.6329, 0.2679, 0.6946, 0.2893, 0.7523, 0.3183, 0.8055, 0.3542, 0.8535, 0.3965, 0.8958, 0.4445, 0.9317, 0.4977, 0.9607, 0.5554, 0.9821, 0.6171, 0.9954, 0.6822, 1.0, 0.75, 1.0, 0.25])
me_cube.materials.append(mat_material)
me_cube.use_remesh_preserve_volume = False
me_cube.use_remesh_preserve_attributes = False
me_cube.use_mirror_vertex_groups = False
me_cube.update()
me_plane_001 = bpy.data.meshes.new('Plane.001')
me_plane_001.from_pydata([(-1.0, -1.0, 0.0), (1.0, -1.0, 0.0), (-1.0, 1.0, 0.0), (1.0, 1.0, 0.0)], [], [(0, 1, 3, 2)])
_uv = me_plane_001.uv_layers.new(name='UVMap')
_uv.uv.foreach_set('vector', [0.0001, 9.998e-05, 0.9999, 9.998e-05, 0.9999, 0.9999, 9.998e-05, 0.9999])
me_plane_001.materials.append(mat_material_002)
me_plane_001.use_remesh_preserve_volume = False
me_plane_001.use_remesh_preserve_attributes = False
me_plane_001.use_mirror_vertex_groups = False
me_plane_001.update()

# ---- curves / text
cu_beziercircle_002 = bpy.data.curves.new('BezierCircle.002', 'CURVE')
cu_beziercircle_002.dimensions = '3D'
_sp = cu_beziercircle_002.splines.new('BEZIER'); _sp.bezier_points.add(3)
_sp.bezier_points.foreach_set('co', [-1.0, 0.0, 0.0, 0.0, 1.0, 0.0, 1.0, 0.0, 0.0, 0.0, -1.0, 0.0])
_sp.bezier_points.foreach_set('handle_left', [-1.0, -0.5521, 0.0, -0.5521, 1.0, 0.0, 1.0, 0.5521, 0.0, 0.5521, -1.0, 0.0])
_sp.bezier_points.foreach_set('handle_right', [-1.0, 0.5521, 0.0, 0.5521, 1.0, 0.0, 1.0, -0.5521, 0.0, -0.5521, -1.0, 0.0])
for _p, _l, _r in zip(_sp.bezier_points, ['AUTO', 'AUTO', 'AUTO', 'AUTO'], ['AUTO', 'AUTO', 'AUTO', 'AUTO']): _p.handle_left_type = _l; _p.handle_right_type = _r
_sp.order_u = 0
_sp.order_v = 0
_sp.use_cyclic_u = True
cu_beziercircle_002.use_path = True
cu_beziercircle_002.use_path_clamp = True
cu_beziercircle_002.bevel_resolution = 0
cu_beziercircle_002.fill_mode = 'HALF'

# ---- objects
ob_cube_001 = bpy.data.objects.new('Cube.001', me_cube_001)
ob_plane = bpy.data.objects.new('Plane', me_plane)
ob_cylinder = bpy.data.objects.new('Cylinder', me_cylinder_001)
ob_beziercircle = bpy.data.objects.new('BezierCircle', cu_beziercircle_002)
ob_cube = bpy.data.objects.new('Cube', me_cube)
ob_lamp = bpy.data.objects.new('Lamp', light_lamp)
ob_camera = bpy.data.objects.new('Camera', cam_camera)
ob_plane_001 = bpy.data.objects.new('Plane.001', me_plane_001)

# ---- transforms, parenting, visibility, modifiers, constraints
ob_cube_001.location = (0.0, 0.0, 0.5)
ob_cube_001.rotation_euler = (1.571, -0.0, 0.0)
ob_cube_001.lineart.crease_threshold = 0.0
ob_plane.location = (0.0, -0.501, 0.5)
ob_plane.rotation_euler = (1.571, 0.0, 0.0)
ob_plane.scale = (0.5, 0.5, 1.0)
ob_plane.lineart.crease_threshold = 0.0
ob_cylinder.location = (0.0, 0.0, 0.5)
ob_cylinder.rotation_euler = (1.571, 0.0, 0.0)
ob_cylinder.scale = (0.5, 0.5, 0.5)
ob_cylinder.lineart.crease_threshold = 0.0
ob_beziercircle.location = (-1.0, 0.0, 0.0)
ob_beziercircle.rotation_euler = (1.571, 0.0, 1.571)
ob_beziercircle.lineart.crease_threshold = 0.0
ob_cube.location = (0.0, 0.0, 0.5)
ob_cube.rotation_euler = (1.571, 0.0, 1.571)
ob_cube.scale = (0.5, 0.5, 0.5)
ob_cube.lineart.crease_threshold = 0.0
ob_lamp.location = (12.64, 2.334, -3.076)
ob_lamp.rotation_euler = (-8.497, 1.637, -2.138)
ob_lamp.lock_rotations_4d = False
ob_lamp.empty_display_type = 'ARROWS'
ob_lamp.color = (0.0, 0.0, 0.0, 0.0)
ob_lamp.lineart.crease_threshold = 0.0
ob_camera.location = (7.349, -7.187, 4.477)
ob_camera.rotation_euler = (1.109, 0.01082, 0.8149)
ob_camera.lock_rotations_4d = False
ob_camera.empty_display_type = 'ARROWS'
ob_camera.color = (0.0, 0.0, 0.0, 0.0)
ob_camera.display_type = 'WIRE'
ob_camera.lineart.crease_threshold = 0.0
ob_plane_001.location = (0.0, 0.501, 0.5)
ob_plane_001.rotation_euler = (1.571, 0.0, 0.0)
ob_plane_001.scale = (0.5, 0.5, 1.0)
ob_plane_001.lineart.crease_threshold = 0.0

# ---- collection membership
col_collection_1.objects.link(ob_cube_001)
col_collection_1.objects.link(ob_plane)
col_collection_1.objects.link(ob_cylinder)
col_collection_1.objects.link(ob_beziercircle)
col_collection_1.objects.link(ob_cube)
col_collection_1.objects.link(ob_lamp)
col_collection_1.objects.link(ob_camera)
col_collection_1.objects.link(ob_plane_001)

# ---- scene / render settings (as saved in the file)
scene.camera = ob_camera
scene.frame_start = 1; scene.frame_end = 250; scene.frame_set(123)
scene.render.engine = 'BLENDER_EEVEE_NEXT'
scene.render.resolution_percentage = 50
scene.render.dither_intensity = 0.0
scene.cycles.use_denoising = False
scene.cycles.samples = 128
scene.cycles.sampling_pattern = 'TABULATED_SOBOL'
scene.cycles.light_sampling_threshold = 0.0
scene.cycles.use_adaptive_sampling = False
scene.cycles.use_light_tree = False
scene.cycles.blur_glossy = 0.0
scene.cycles.sample_clamp_indirect = 0.0
scene.view_settings.view_transform = 'Standard'
bpy.context.view_layer.update()
